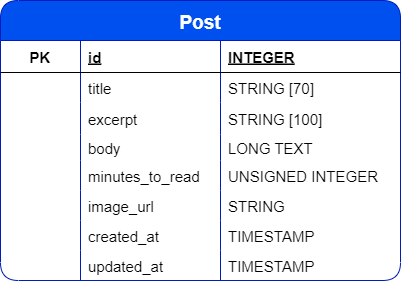

The diagram above was exported from draw.io. Its source (the exported page's mxGraphModel, read from the mxfile embedded in the PNG):
<mxGraphModel dx="519" dy="512" grid="1" gridSize="10" guides="1" tooltips="1" connect="1" arrows="1" fold="1" page="1" pageScale="1" pageWidth="4681" pageHeight="3300" math="0" shadow="0">
  <root>
    <object label="" Indices="idx_title_search" id="0">
      <mxCell />
    </object>
    <mxCell id="1" parent="0" />
    <mxCell id="62" value="Post" style="shape=table;startSize=40;container=1;collapsible=1;childLayout=tableLayout;fixedRows=1;rowLines=0;fontStyle=1;align=center;resizeLast=1;fontSize=19;fillColor=#0050ef;strokeColor=#001DBC;fontColor=#ffffff;rounded=1;" parent="1" vertex="1">
      <mxGeometry x="240" y="120" width="399.9999999999998" height="280" as="geometry">
        <mxRectangle x="240" y="120" width="80" height="40" as="alternateBounds" />
      </mxGeometry>
    </mxCell>
    <mxCell id="63" value="" style="shape=tableRow;horizontal=0;startSize=0;swimlaneHead=0;swimlaneBody=0;fillColor=none;collapsible=0;dropTarget=0;points=[[0,0.5],[1,0.5]];portConstraint=eastwest;top=0;left=0;right=0;bottom=1;fontSize=15;rounded=1;" parent="62" vertex="1">
      <mxGeometry y="40" width="399.9999999999998" height="32" as="geometry" />
    </mxCell>
    <mxCell id="64" value="PK" style="shape=partialRectangle;connectable=0;fillColor=none;top=0;left=0;bottom=0;right=0;fontStyle=1;overflow=hidden;fontSize=15;rounded=1;" parent="63" vertex="1">
      <mxGeometry width="80" height="32" as="geometry">
        <mxRectangle width="80" height="32" as="alternateBounds" />
      </mxGeometry>
    </mxCell>
    <mxCell id="65" value="id" style="shape=partialRectangle;connectable=0;fillColor=none;top=0;left=0;bottom=0;right=0;align=left;spacingLeft=6;fontStyle=5;overflow=hidden;fontSize=15;rounded=1;" parent="63" vertex="1">
      <mxGeometry x="80" width="140" height="32" as="geometry">
        <mxRectangle width="140" height="32" as="alternateBounds" />
      </mxGeometry>
    </mxCell>
    <object label="INTEGER" placeholders="1" id="66">
      <mxCell style="shape=partialRectangle;connectable=0;fillColor=none;top=0;left=0;bottom=0;right=0;align=left;spacingLeft=6;fontStyle=5;overflow=hidden;fontSize=15;rounded=1;" parent="63" vertex="1">
        <mxGeometry x="220" width="179.99999999999977" height="32" as="geometry">
          <mxRectangle width="179.99999999999977" height="32" as="alternateBounds" />
        </mxGeometry>
      </mxCell>
    </object>
    <mxCell id="67" value="" style="shape=tableRow;horizontal=0;startSize=0;swimlaneHead=0;swimlaneBody=0;fillColor=none;collapsible=0;dropTarget=0;points=[[0,0.5],[1,0.5]];portConstraint=eastwest;top=0;left=0;right=0;bottom=0;fontSize=15;rounded=1;" parent="62" vertex="1">
      <mxGeometry y="72" width="399.9999999999998" height="30" as="geometry" />
    </mxCell>
    <mxCell id="68" value="" style="shape=partialRectangle;connectable=0;fillColor=none;top=0;left=0;bottom=0;right=0;editable=1;overflow=hidden;fontSize=15;rounded=1;" parent="67" vertex="1">
      <mxGeometry width="80" height="30" as="geometry">
        <mxRectangle width="80" height="30" as="alternateBounds" />
      </mxGeometry>
    </mxCell>
    <mxCell id="69" value="title" style="shape=partialRectangle;connectable=0;fillColor=none;top=0;left=0;bottom=0;right=0;align=left;spacingLeft=6;overflow=hidden;fontSize=15;rounded=1;" parent="67" vertex="1">
      <mxGeometry x="80" width="140" height="30" as="geometry">
        <mxRectangle width="140" height="30" as="alternateBounds" />
      </mxGeometry>
    </mxCell>
    <mxCell id="70" value="STRING [70]" style="shape=partialRectangle;connectable=0;fillColor=none;top=0;left=0;bottom=0;right=0;align=left;spacingLeft=6;overflow=hidden;fontSize=15;rounded=1;" parent="67" vertex="1">
      <mxGeometry x="220" width="179.99999999999977" height="30" as="geometry">
        <mxRectangle width="179.99999999999977" height="30" as="alternateBounds" />
      </mxGeometry>
    </mxCell>
    <mxCell id="71" value="" style="shape=tableRow;horizontal=0;startSize=0;swimlaneHead=0;swimlaneBody=0;fillColor=none;collapsible=0;dropTarget=0;points=[[0,0.5],[1,0.5]];portConstraint=eastwest;top=0;left=0;right=0;bottom=0;fontSize=15;rounded=1;" parent="62" vertex="1">
      <mxGeometry y="102" width="399.9999999999998" height="32" as="geometry" />
    </mxCell>
    <mxCell id="72" value="" style="shape=partialRectangle;connectable=0;fillColor=none;top=0;left=0;bottom=0;right=0;editable=1;overflow=hidden;fontSize=15;rounded=1;" parent="71" vertex="1">
      <mxGeometry width="80" height="32" as="geometry">
        <mxRectangle width="80" height="32" as="alternateBounds" />
      </mxGeometry>
    </mxCell>
    <mxCell id="73" value="excerpt" style="shape=partialRectangle;connectable=0;fillColor=none;top=0;left=0;bottom=0;right=0;align=left;spacingLeft=6;overflow=hidden;fontSize=15;rounded=1;" parent="71" vertex="1">
      <mxGeometry x="80" width="140" height="32" as="geometry">
        <mxRectangle width="140" height="32" as="alternateBounds" />
      </mxGeometry>
    </mxCell>
    <mxCell id="74" value="STRING [100]" style="shape=partialRectangle;connectable=0;fillColor=none;top=0;left=0;bottom=0;right=0;align=left;spacingLeft=6;overflow=hidden;fontSize=15;rounded=1;" parent="71" vertex="1">
      <mxGeometry x="220" width="179.99999999999977" height="32" as="geometry">
        <mxRectangle width="179.99999999999977" height="32" as="alternateBounds" />
      </mxGeometry>
    </mxCell>
    <mxCell id="75" value="" style="shape=tableRow;horizontal=0;startSize=0;swimlaneHead=0;swimlaneBody=0;fillColor=none;collapsible=0;dropTarget=0;points=[[0,0.5],[1,0.5]];portConstraint=eastwest;top=0;left=0;right=0;bottom=0;fontSize=15;rounded=1;" parent="62" vertex="1">
      <mxGeometry y="134" width="399.9999999999998" height="26" as="geometry" />
    </mxCell>
    <mxCell id="76" value="" style="shape=partialRectangle;connectable=0;fillColor=none;top=0;left=0;bottom=0;right=0;editable=1;overflow=hidden;fontSize=15;rounded=1;" parent="75" vertex="1">
      <mxGeometry width="80" height="26" as="geometry">
        <mxRectangle width="80" height="26" as="alternateBounds" />
      </mxGeometry>
    </mxCell>
    <mxCell id="77" value="body" style="shape=partialRectangle;connectable=0;fillColor=none;top=0;left=0;bottom=0;right=0;align=left;spacingLeft=6;overflow=hidden;fontSize=15;rounded=1;" parent="75" vertex="1">
      <mxGeometry x="80" width="140" height="26" as="geometry">
        <mxRectangle width="140" height="26" as="alternateBounds" />
      </mxGeometry>
    </mxCell>
    <mxCell id="78" value="LONG TEXT" style="shape=partialRectangle;connectable=0;fillColor=none;top=0;left=0;bottom=0;right=0;align=left;spacingLeft=6;overflow=hidden;fontSize=15;rounded=1;" parent="75" vertex="1">
      <mxGeometry x="220" width="179.99999999999977" height="26" as="geometry">
        <mxRectangle width="179.99999999999977" height="26" as="alternateBounds" />
      </mxGeometry>
    </mxCell>
    <mxCell id="79" value="" style="shape=tableRow;horizontal=0;startSize=0;swimlaneHead=0;swimlaneBody=0;fillColor=none;collapsible=0;dropTarget=0;points=[[0,0.5],[1,0.5]];portConstraint=eastwest;top=0;left=0;right=0;bottom=0;fontSize=15;rounded=1;" parent="62" vertex="1">
      <mxGeometry y="160" width="399.9999999999998" height="30" as="geometry" />
    </mxCell>
    <mxCell id="80" value="" style="shape=partialRectangle;connectable=0;fillColor=none;top=0;left=0;bottom=0;right=0;editable=1;overflow=hidden;fontSize=15;rounded=1;" parent="79" vertex="1">
      <mxGeometry width="80" height="30" as="geometry">
        <mxRectangle width="80" height="30" as="alternateBounds" />
      </mxGeometry>
    </mxCell>
    <mxCell id="81" value="minutes_to_read" style="shape=partialRectangle;connectable=0;fillColor=none;top=0;left=0;bottom=0;right=0;align=left;spacingLeft=6;overflow=hidden;fontSize=15;rounded=1;" parent="79" vertex="1">
      <mxGeometry x="80" width="140" height="30" as="geometry">
        <mxRectangle width="140" height="30" as="alternateBounds" />
      </mxGeometry>
    </mxCell>
    <mxCell id="82" value="UNSIGNED INTEGER" style="shape=partialRectangle;connectable=0;fillColor=none;top=0;left=0;bottom=0;right=0;align=left;spacingLeft=6;overflow=hidden;fontSize=15;rounded=1;" parent="79" vertex="1">
      <mxGeometry x="220" width="179.99999999999977" height="30" as="geometry">
        <mxRectangle width="179.99999999999977" height="30" as="alternateBounds" />
      </mxGeometry>
    </mxCell>
    <mxCell id="83" value="" style="shape=tableRow;horizontal=0;startSize=0;swimlaneHead=0;swimlaneBody=0;fillColor=none;collapsible=0;dropTarget=0;points=[[0,0.5],[1,0.5]];portConstraint=eastwest;top=0;left=0;right=0;bottom=0;fontSize=15;rounded=1;" parent="62" vertex="1">
      <mxGeometry y="190" width="399.9999999999998" height="30" as="geometry" />
    </mxCell>
    <mxCell id="84" value="" style="shape=partialRectangle;connectable=0;fillColor=none;top=0;left=0;bottom=0;right=0;editable=1;overflow=hidden;fontSize=15;rounded=1;" parent="83" vertex="1">
      <mxGeometry width="80" height="30" as="geometry">
        <mxRectangle width="80" height="30" as="alternateBounds" />
      </mxGeometry>
    </mxCell>
    <mxCell id="85" value="image_url" style="shape=partialRectangle;connectable=0;fillColor=none;top=0;left=0;bottom=0;right=0;align=left;spacingLeft=6;overflow=hidden;fontSize=15;rounded=1;" parent="83" vertex="1">
      <mxGeometry x="80" width="140" height="30" as="geometry">
        <mxRectangle width="140" height="30" as="alternateBounds" />
      </mxGeometry>
    </mxCell>
    <mxCell id="86" value="STRING" style="shape=partialRectangle;connectable=0;fillColor=none;top=0;left=0;bottom=0;right=0;align=left;spacingLeft=6;overflow=hidden;fontSize=15;rounded=1;" parent="83" vertex="1">
      <mxGeometry x="220" width="179.99999999999977" height="30" as="geometry">
        <mxRectangle width="179.99999999999977" height="30" as="alternateBounds" />
      </mxGeometry>
    </mxCell>
    <mxCell id="87" value="" style="shape=tableRow;horizontal=0;startSize=0;swimlaneHead=0;swimlaneBody=0;fillColor=none;collapsible=0;dropTarget=0;points=[[0,0.5],[1,0.5]];portConstraint=eastwest;top=0;left=0;right=0;bottom=0;fontSize=15;rounded=1;" parent="62" vertex="1">
      <mxGeometry y="220" width="399.9999999999998" height="30" as="geometry" />
    </mxCell>
    <mxCell id="88" value="" style="shape=partialRectangle;connectable=0;fillColor=none;top=0;left=0;bottom=0;right=0;editable=1;overflow=hidden;fontSize=15;rounded=1;" parent="87" vertex="1">
      <mxGeometry width="80" height="30" as="geometry">
        <mxRectangle width="80" height="30" as="alternateBounds" />
      </mxGeometry>
    </mxCell>
    <mxCell id="89" value="created_at" style="shape=partialRectangle;connectable=0;fillColor=none;top=0;left=0;bottom=0;right=0;align=left;spacingLeft=6;overflow=hidden;fontSize=15;rounded=1;" parent="87" vertex="1">
      <mxGeometry x="80" width="140" height="30" as="geometry">
        <mxRectangle width="140" height="30" as="alternateBounds" />
      </mxGeometry>
    </mxCell>
    <mxCell id="90" value="TIMESTAMP" style="shape=partialRectangle;connectable=0;fillColor=none;top=0;left=0;bottom=0;right=0;align=left;spacingLeft=6;overflow=hidden;fontSize=15;rounded=1;" parent="87" vertex="1">
      <mxGeometry x="220" width="179.99999999999977" height="30" as="geometry">
        <mxRectangle width="179.99999999999977" height="30" as="alternateBounds" />
      </mxGeometry>
    </mxCell>
    <mxCell id="91" value="" style="shape=tableRow;horizontal=0;startSize=0;swimlaneHead=0;swimlaneBody=0;fillColor=none;collapsible=0;dropTarget=0;points=[[0,0.5],[1,0.5]];portConstraint=eastwest;top=0;left=0;right=0;bottom=0;fontSize=15;rounded=1;" parent="62" vertex="1">
      <mxGeometry y="250" width="399.9999999999998" height="30" as="geometry" />
    </mxCell>
    <mxCell id="92" value="" style="shape=partialRectangle;connectable=0;fillColor=none;top=0;left=0;bottom=0;right=0;editable=1;overflow=hidden;fontSize=15;rounded=1;" parent="91" vertex="1">
      <mxGeometry width="80" height="30" as="geometry">
        <mxRectangle width="80" height="30" as="alternateBounds" />
      </mxGeometry>
    </mxCell>
    <mxCell id="93" value="updated_at" style="shape=partialRectangle;connectable=0;fillColor=none;top=0;left=0;bottom=0;right=0;align=left;spacingLeft=6;overflow=hidden;fontSize=15;rounded=1;" parent="91" vertex="1">
      <mxGeometry x="80" width="140" height="30" as="geometry">
        <mxRectangle width="140" height="30" as="alternateBounds" />
      </mxGeometry>
    </mxCell>
    <mxCell id="94" value="TIMESTAMP" style="shape=partialRectangle;connectable=0;fillColor=none;top=0;left=0;bottom=0;right=0;align=left;spacingLeft=6;overflow=hidden;fontSize=15;rounded=1;" parent="91" vertex="1">
      <mxGeometry x="220" width="179.99999999999977" height="30" as="geometry">
        <mxRectangle width="179.99999999999977" height="30" as="alternateBounds" />
      </mxGeometry>
    </mxCell>
  </root>
</mxGraphModel>